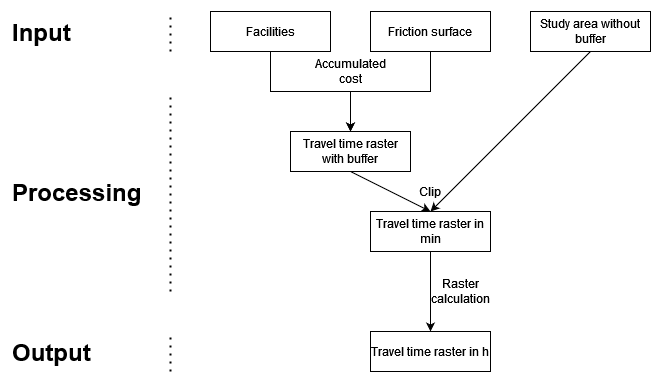

The diagram above was exported from draw.io. Its source (the exported page's mxGraphModel, read from the mxfile embedded in the PNG):
<mxGraphModel dx="1562" dy="854" grid="1" gridSize="10" guides="1" tooltips="1" connect="1" arrows="1" fold="1" page="0" pageScale="1" pageWidth="850" pageHeight="1100" math="0" shadow="0">
  <root>
    <mxCell id="0" />
    <mxCell id="1" parent="0" />
    <mxCell id="f5YqDkoRNzCGNOt7B42o-3" style="edgeStyle=orthogonalEdgeStyle;rounded=0;orthogonalLoop=1;jettySize=auto;html=1;" parent="1" source="ySlDb-rM-HuEXQJ25sTJ-1" target="Q3OZfO-lklIZ2XV6-eBN-12" edge="1">
      <mxGeometry relative="1" as="geometry" />
    </mxCell>
    <mxCell id="ySlDb-rM-HuEXQJ25sTJ-1" value="Facilities" style="rounded=0;whiteSpace=wrap;html=1;" parent="1" vertex="1">
      <mxGeometry x="240" y="40" width="120" height="40" as="geometry" />
    </mxCell>
    <mxCell id="ySlDb-rM-HuEXQJ25sTJ-10" value="&lt;h1 style=&quot;margin-top: 0px;&quot;&gt;Input&lt;/h1&gt;" style="text;html=1;whiteSpace=wrap;overflow=hidden;rounded=0;" parent="1" vertex="1">
      <mxGeometry x="40" y="40" width="70" height="40" as="geometry" />
    </mxCell>
    <mxCell id="ySlDb-rM-HuEXQJ25sTJ-31" value="&lt;h1 style=&quot;margin-top: 0px;&quot;&gt;Output&lt;/h1&gt;" style="text;html=1;whiteSpace=wrap;overflow=hidden;rounded=0;" parent="1" vertex="1">
      <mxGeometry x="40" y="360" width="100" height="40" as="geometry" />
    </mxCell>
    <mxCell id="ySlDb-rM-HuEXQJ25sTJ-33" value="&lt;h1 style=&quot;margin-top: 0px;&quot;&gt;Processing&lt;/h1&gt;" style="text;html=1;whiteSpace=wrap;overflow=hidden;rounded=0;" parent="1" vertex="1">
      <mxGeometry x="40" y="200" width="140" height="40" as="geometry" />
    </mxCell>
    <mxCell id="ySlDb-rM-HuEXQJ25sTJ-34" value="" style="endArrow=none;dashed=1;html=1;dashPattern=1 3;strokeWidth=2;rounded=0;" parent="1" edge="1">
      <mxGeometry width="50" height="50" relative="1" as="geometry">
        <mxPoint x="200" y="80" as="sourcePoint" />
        <mxPoint x="200" y="40" as="targetPoint" />
      </mxGeometry>
    </mxCell>
    <mxCell id="ySlDb-rM-HuEXQJ25sTJ-35" value="" style="endArrow=none;dashed=1;html=1;dashPattern=1 3;strokeWidth=2;rounded=0;" parent="1" edge="1">
      <mxGeometry width="50" height="50" relative="1" as="geometry">
        <mxPoint x="200" y="320" as="sourcePoint" />
        <mxPoint x="200" y="120" as="targetPoint" />
      </mxGeometry>
    </mxCell>
    <mxCell id="ySlDb-rM-HuEXQJ25sTJ-36" value="" style="endArrow=none;dashed=1;html=1;dashPattern=1 3;strokeWidth=2;rounded=0;" parent="1" edge="1">
      <mxGeometry width="50" height="50" relative="1" as="geometry">
        <mxPoint x="200" y="400" as="sourcePoint" />
        <mxPoint x="200" y="360" as="targetPoint" />
      </mxGeometry>
    </mxCell>
    <mxCell id="f5YqDkoRNzCGNOt7B42o-2" style="edgeStyle=orthogonalEdgeStyle;rounded=0;orthogonalLoop=1;jettySize=auto;html=1;" parent="1" source="DrDVU3Ht0lz9oGVluDeD-2" target="Q3OZfO-lklIZ2XV6-eBN-12" edge="1">
      <mxGeometry relative="1" as="geometry" />
    </mxCell>
    <mxCell id="DrDVU3Ht0lz9oGVluDeD-2" value="Friction surface" style="rounded=0;whiteSpace=wrap;html=1;" parent="1" vertex="1">
      <mxGeometry x="400" y="40" width="120" height="40" as="geometry" />
    </mxCell>
    <mxCell id="Q3OZfO-lklIZ2XV6-eBN-12" value="Travel time raster with buffer" style="rounded=0;whiteSpace=wrap;html=1;" parent="1" vertex="1">
      <mxGeometry x="320" y="160" width="120" height="40" as="geometry" />
    </mxCell>
    <mxCell id="f5YqDkoRNzCGNOt7B42o-1" value="Accumulated cost" style="text;html=1;align=center;verticalAlign=middle;whiteSpace=wrap;rounded=0;" parent="1" vertex="1">
      <mxGeometry x="350" y="80" width="60" height="40" as="geometry" />
    </mxCell>
    <mxCell id="f5YqDkoRNzCGNOt7B42o-4" value="Travel time raster in min" style="rounded=0;whiteSpace=wrap;html=1;" parent="1" vertex="1">
      <mxGeometry x="400" y="240" width="120" height="40" as="geometry" />
    </mxCell>
    <mxCell id="f5YqDkoRNzCGNOt7B42o-6" value="Clip" style="text;html=1;align=center;verticalAlign=middle;whiteSpace=wrap;rounded=0;" parent="1" vertex="1">
      <mxGeometry x="430" y="200" width="60" height="40" as="geometry" />
    </mxCell>
    <mxCell id="f5YqDkoRNzCGNOt7B42o-7" value="Study area without buffer" style="rounded=0;whiteSpace=wrap;html=1;" parent="1" vertex="1">
      <mxGeometry x="560" y="40" width="120" height="40" as="geometry" />
    </mxCell>
    <mxCell id="f5YqDkoRNzCGNOt7B42o-12" value="" style="endArrow=classic;html=1;rounded=0;entryX=0.5;entryY=0;entryDx=0;entryDy=0;exitX=0.5;exitY=1;exitDx=0;exitDy=0;" parent="1" source="f5YqDkoRNzCGNOt7B42o-7" target="f5YqDkoRNzCGNOt7B42o-4" edge="1">
      <mxGeometry width="50" height="50" relative="1" as="geometry">
        <mxPoint x="340" y="380" as="sourcePoint" />
        <mxPoint x="390" y="330" as="targetPoint" />
      </mxGeometry>
    </mxCell>
    <mxCell id="f5YqDkoRNzCGNOt7B42o-14" value="" style="endArrow=classic;html=1;rounded=0;entryX=0.5;entryY=0;entryDx=0;entryDy=0;exitX=0.5;exitY=1;exitDx=0;exitDy=0;" parent="1" source="Q3OZfO-lklIZ2XV6-eBN-12" target="f5YqDkoRNzCGNOt7B42o-4" edge="1">
      <mxGeometry width="50" height="50" relative="1" as="geometry">
        <mxPoint x="630" y="90" as="sourcePoint" />
        <mxPoint x="470" y="370" as="targetPoint" />
      </mxGeometry>
    </mxCell>
    <mxCell id="TJDSw7oSP8KHN9eS5Zqy-1" value="" style="endArrow=classic;html=1;rounded=0;exitX=0.5;exitY=1;exitDx=0;exitDy=0;entryX=0.5;entryY=0;entryDx=0;entryDy=0;" edge="1" parent="1" source="f5YqDkoRNzCGNOt7B42o-4" target="TJDSw7oSP8KHN9eS5Zqy-2">
      <mxGeometry width="50" height="50" relative="1" as="geometry">
        <mxPoint x="340" y="380" as="sourcePoint" />
        <mxPoint x="390" y="330" as="targetPoint" />
      </mxGeometry>
    </mxCell>
    <mxCell id="TJDSw7oSP8KHN9eS5Zqy-2" value="Travel time raster in h" style="rounded=0;whiteSpace=wrap;html=1;" vertex="1" parent="1">
      <mxGeometry x="400" y="360" width="120" height="40" as="geometry" />
    </mxCell>
    <mxCell id="TJDSw7oSP8KHN9eS5Zqy-3" value="Raster calculation" style="text;html=1;align=center;verticalAlign=middle;whiteSpace=wrap;rounded=0;" vertex="1" parent="1">
      <mxGeometry x="460" y="300" width="60" height="40" as="geometry" />
    </mxCell>
  </root>
</mxGraphModel>